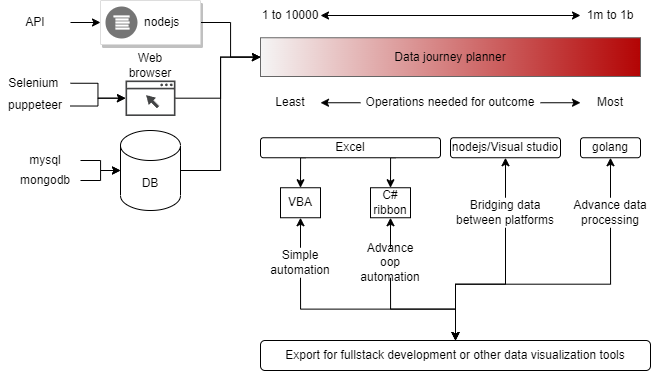

The diagram above was exported from draw.io. Its source (the exported page's mxGraphModel, read from the mxfile embedded in the PNG):
<mxGraphModel dx="1203" dy="658" grid="1" gridSize="10" guides="1" tooltips="1" connect="1" arrows="1" fold="1" page="1" pageScale="1" pageWidth="850" pageHeight="1100" math="0" shadow="0">
  <root>
    <mxCell id="0" />
    <mxCell id="1" parent="0" />
    <mxCell id="PuDUwqfiVcDbHEPfnQgp-25" style="edgeStyle=orthogonalEdgeStyle;rounded=0;orthogonalLoop=1;jettySize=auto;html=1;exitX=1;exitY=0.5;exitDx=0;exitDy=0;exitPerimeter=0;entryX=0;entryY=0.5;entryDx=0;entryDy=0;" edge="1" parent="1" source="PuDUwqfiVcDbHEPfnQgp-1" target="PuDUwqfiVcDbHEPfnQgp-22">
      <mxGeometry relative="1" as="geometry" />
    </mxCell>
    <mxCell id="PuDUwqfiVcDbHEPfnQgp-1" value="DB" style="shape=cylinder3;whiteSpace=wrap;html=1;boundedLbl=1;backgroundOutline=1;size=15;" vertex="1" parent="1">
      <mxGeometry x="160" y="210" width="60" height="80" as="geometry" />
    </mxCell>
    <mxCell id="PuDUwqfiVcDbHEPfnQgp-8" value="" style="group" vertex="1" connectable="0" parent="1">
      <mxGeometry x="160" y="130" width="60" height="65.5" as="geometry" />
    </mxCell>
    <mxCell id="PuDUwqfiVcDbHEPfnQgp-6" value="" style="sketch=0;pointerEvents=1;shadow=0;dashed=0;html=1;strokeColor=none;fillColor=#434445;aspect=fixed;labelPosition=center;verticalLabelPosition=bottom;verticalAlign=top;align=center;outlineConnect=0;shape=mxgraph.vvd.web_browser;" vertex="1" parent="PuDUwqfiVcDbHEPfnQgp-8">
      <mxGeometry x="5" y="30" width="50" height="35.5" as="geometry" />
    </mxCell>
    <mxCell id="PuDUwqfiVcDbHEPfnQgp-7" value="Web browser" style="text;html=1;strokeColor=none;fillColor=none;align=center;verticalAlign=middle;whiteSpace=wrap;rounded=0;" vertex="1" parent="PuDUwqfiVcDbHEPfnQgp-8">
      <mxGeometry width="60" height="30" as="geometry" />
    </mxCell>
    <mxCell id="PuDUwqfiVcDbHEPfnQgp-12" style="edgeStyle=orthogonalEdgeStyle;rounded=0;orthogonalLoop=1;jettySize=auto;html=1;exitX=1;exitY=0.5;exitDx=0;exitDy=0;" edge="1" parent="1" source="PuDUwqfiVcDbHEPfnQgp-9" target="PuDUwqfiVcDbHEPfnQgp-6">
      <mxGeometry relative="1" as="geometry" />
    </mxCell>
    <mxCell id="PuDUwqfiVcDbHEPfnQgp-9" value="Selenium&amp;nbsp;&lt;br&gt;" style="text;html=1;strokeColor=none;fillColor=none;align=center;verticalAlign=middle;whiteSpace=wrap;rounded=0;" vertex="1" parent="1">
      <mxGeometry x="40" y="152.75" width="70" height="20" as="geometry" />
    </mxCell>
    <mxCell id="PuDUwqfiVcDbHEPfnQgp-13" style="edgeStyle=orthogonalEdgeStyle;rounded=0;orthogonalLoop=1;jettySize=auto;html=1;exitX=1;exitY=0.5;exitDx=0;exitDy=0;" edge="1" parent="1" source="PuDUwqfiVcDbHEPfnQgp-11" target="PuDUwqfiVcDbHEPfnQgp-6">
      <mxGeometry relative="1" as="geometry" />
    </mxCell>
    <mxCell id="PuDUwqfiVcDbHEPfnQgp-11" value="puppeteer" style="text;html=1;strokeColor=none;fillColor=none;align=center;verticalAlign=middle;whiteSpace=wrap;rounded=0;" vertex="1" parent="1">
      <mxGeometry x="40" y="175.5" width="70" height="20" as="geometry" />
    </mxCell>
    <mxCell id="PuDUwqfiVcDbHEPfnQgp-16" style="edgeStyle=orthogonalEdgeStyle;rounded=0;orthogonalLoop=1;jettySize=auto;html=1;exitX=1;exitY=0.5;exitDx=0;exitDy=0;entryX=0;entryY=0.5;entryDx=0;entryDy=0;entryPerimeter=0;" edge="1" parent="1" source="PuDUwqfiVcDbHEPfnQgp-14" target="PuDUwqfiVcDbHEPfnQgp-1">
      <mxGeometry relative="1" as="geometry" />
    </mxCell>
    <mxCell id="PuDUwqfiVcDbHEPfnQgp-14" value="mysql" style="text;html=1;strokeColor=none;fillColor=none;align=center;verticalAlign=middle;whiteSpace=wrap;rounded=0;" vertex="1" parent="1">
      <mxGeometry x="50" y="230" width="70" height="20" as="geometry" />
    </mxCell>
    <mxCell id="PuDUwqfiVcDbHEPfnQgp-17" style="edgeStyle=orthogonalEdgeStyle;rounded=0;orthogonalLoop=1;jettySize=auto;html=1;exitX=1;exitY=0.5;exitDx=0;exitDy=0;entryX=0;entryY=0.5;entryDx=0;entryDy=0;entryPerimeter=0;" edge="1" parent="1" source="PuDUwqfiVcDbHEPfnQgp-15" target="PuDUwqfiVcDbHEPfnQgp-1">
      <mxGeometry relative="1" as="geometry" />
    </mxCell>
    <mxCell id="PuDUwqfiVcDbHEPfnQgp-15" value="mongodb" style="text;html=1;strokeColor=none;fillColor=none;align=center;verticalAlign=middle;whiteSpace=wrap;rounded=0;" vertex="1" parent="1">
      <mxGeometry x="50" y="250" width="70" height="20" as="geometry" />
    </mxCell>
    <mxCell id="PuDUwqfiVcDbHEPfnQgp-23" style="edgeStyle=orthogonalEdgeStyle;rounded=0;orthogonalLoop=1;jettySize=auto;html=1;exitX=1;exitY=0.5;exitDx=0;exitDy=0;entryX=0;entryY=0.5;entryDx=0;entryDy=0;" edge="1" parent="1" source="PuDUwqfiVcDbHEPfnQgp-18" target="PuDUwqfiVcDbHEPfnQgp-22">
      <mxGeometry relative="1" as="geometry" />
    </mxCell>
    <mxCell id="PuDUwqfiVcDbHEPfnQgp-18" value="" style="strokeColor=#dddddd;shadow=1;strokeWidth=1;rounded=1;absoluteArcSize=1;arcSize=2;" vertex="1" parent="1">
      <mxGeometry x="140" y="80" width="100" height="44" as="geometry" />
    </mxCell>
    <mxCell id="PuDUwqfiVcDbHEPfnQgp-19" value="nodejs" style="sketch=0;dashed=0;connectable=0;html=1;fillColor=#757575;strokeColor=none;shape=mxgraph.gcp2.logs_api;part=1;labelPosition=right;verticalLabelPosition=middle;align=left;verticalAlign=middle;spacingLeft=5;fontSize=12;" vertex="1" parent="PuDUwqfiVcDbHEPfnQgp-18">
      <mxGeometry y="0.5" width="32" height="32" relative="1" as="geometry">
        <mxPoint x="5" y="-16" as="offset" />
      </mxGeometry>
    </mxCell>
    <mxCell id="PuDUwqfiVcDbHEPfnQgp-21" style="edgeStyle=orthogonalEdgeStyle;rounded=0;orthogonalLoop=1;jettySize=auto;html=1;exitX=1;exitY=0.5;exitDx=0;exitDy=0;entryX=0;entryY=0.5;entryDx=0;entryDy=0;" edge="1" parent="1" source="PuDUwqfiVcDbHEPfnQgp-20" target="PuDUwqfiVcDbHEPfnQgp-18">
      <mxGeometry relative="1" as="geometry" />
    </mxCell>
    <mxCell id="PuDUwqfiVcDbHEPfnQgp-20" value="API" style="text;html=1;strokeColor=none;fillColor=none;align=center;verticalAlign=middle;whiteSpace=wrap;rounded=0;" vertex="1" parent="1">
      <mxGeometry x="40" y="92" width="70" height="20" as="geometry" />
    </mxCell>
    <mxCell id="PuDUwqfiVcDbHEPfnQgp-22" value="Data journey planner" style="rounded=0;whiteSpace=wrap;html=1;fillColor=#f5f5f5;gradientColor=#B30404;strokeColor=#666666;gradientDirection=east;" vertex="1" parent="1">
      <mxGeometry x="300" y="117.25" width="380" height="38.75" as="geometry" />
    </mxCell>
    <mxCell id="PuDUwqfiVcDbHEPfnQgp-24" style="edgeStyle=orthogonalEdgeStyle;rounded=0;orthogonalLoop=1;jettySize=auto;html=1;entryX=0;entryY=0.5;entryDx=0;entryDy=0;" edge="1" parent="1" source="PuDUwqfiVcDbHEPfnQgp-6" target="PuDUwqfiVcDbHEPfnQgp-22">
      <mxGeometry relative="1" as="geometry">
        <Array as="points">
          <mxPoint x="260" y="178" />
          <mxPoint x="260" y="137" />
        </Array>
      </mxGeometry>
    </mxCell>
    <mxCell id="PuDUwqfiVcDbHEPfnQgp-26" value="1 to 10000" style="text;html=1;strokeColor=none;fillColor=none;align=center;verticalAlign=middle;whiteSpace=wrap;rounded=0;" vertex="1" parent="1">
      <mxGeometry x="300" y="80" width="60" height="30" as="geometry" />
    </mxCell>
    <mxCell id="PuDUwqfiVcDbHEPfnQgp-27" value="1m to 1b" style="text;html=1;strokeColor=none;fillColor=none;align=center;verticalAlign=middle;whiteSpace=wrap;rounded=0;" vertex="1" parent="1">
      <mxGeometry x="620" y="80" width="60" height="30" as="geometry" />
    </mxCell>
    <mxCell id="PuDUwqfiVcDbHEPfnQgp-28" value="" style="endArrow=classic;startArrow=classic;html=1;rounded=0;exitX=1;exitY=0.5;exitDx=0;exitDy=0;" edge="1" parent="1" source="PuDUwqfiVcDbHEPfnQgp-26" target="PuDUwqfiVcDbHEPfnQgp-27">
      <mxGeometry width="50" height="50" relative="1" as="geometry">
        <mxPoint x="460" y="57.25" as="sourcePoint" />
        <mxPoint x="510" y="7.25" as="targetPoint" />
      </mxGeometry>
    </mxCell>
    <mxCell id="PuDUwqfiVcDbHEPfnQgp-33" style="edgeStyle=orthogonalEdgeStyle;rounded=0;orthogonalLoop=1;jettySize=auto;html=1;exitX=1;exitY=0.5;exitDx=0;exitDy=0;" edge="1" parent="1" source="PuDUwqfiVcDbHEPfnQgp-29" target="PuDUwqfiVcDbHEPfnQgp-32">
      <mxGeometry relative="1" as="geometry" />
    </mxCell>
    <mxCell id="PuDUwqfiVcDbHEPfnQgp-35" style="edgeStyle=orthogonalEdgeStyle;rounded=0;orthogonalLoop=1;jettySize=auto;html=1;exitX=0;exitY=0.5;exitDx=0;exitDy=0;entryX=1;entryY=0.5;entryDx=0;entryDy=0;" edge="1" parent="1" source="PuDUwqfiVcDbHEPfnQgp-29" target="PuDUwqfiVcDbHEPfnQgp-31">
      <mxGeometry relative="1" as="geometry" />
    </mxCell>
    <mxCell id="PuDUwqfiVcDbHEPfnQgp-29" value="Operations needed for outcome" style="text;html=1;strokeColor=none;fillColor=none;align=center;verticalAlign=middle;whiteSpace=wrap;rounded=0;" vertex="1" parent="1">
      <mxGeometry x="400" y="167.25" width="180" height="30" as="geometry" />
    </mxCell>
    <mxCell id="PuDUwqfiVcDbHEPfnQgp-31" value="Least" style="text;html=1;strokeColor=none;fillColor=none;align=center;verticalAlign=middle;whiteSpace=wrap;rounded=0;" vertex="1" parent="1">
      <mxGeometry x="300" y="167.25" width="60" height="30" as="geometry" />
    </mxCell>
    <mxCell id="PuDUwqfiVcDbHEPfnQgp-32" value="Most" style="text;html=1;strokeColor=none;fillColor=none;align=center;verticalAlign=middle;whiteSpace=wrap;rounded=0;" vertex="1" parent="1">
      <mxGeometry x="620" y="167.25" width="60" height="30" as="geometry" />
    </mxCell>
    <mxCell id="PuDUwqfiVcDbHEPfnQgp-39" style="edgeStyle=orthogonalEdgeStyle;rounded=0;orthogonalLoop=1;jettySize=auto;html=1;exitX=0.25;exitY=1;exitDx=0;exitDy=0;entryX=0.5;entryY=0;entryDx=0;entryDy=0;" edge="1" parent="1" source="PuDUwqfiVcDbHEPfnQgp-36" target="PuDUwqfiVcDbHEPfnQgp-37">
      <mxGeometry relative="1" as="geometry" />
    </mxCell>
    <mxCell id="PuDUwqfiVcDbHEPfnQgp-43" style="edgeStyle=orthogonalEdgeStyle;rounded=0;orthogonalLoop=1;jettySize=auto;html=1;exitX=0.75;exitY=1;exitDx=0;exitDy=0;entryX=0.5;entryY=0;entryDx=0;entryDy=0;" edge="1" parent="1" source="PuDUwqfiVcDbHEPfnQgp-36" target="PuDUwqfiVcDbHEPfnQgp-42">
      <mxGeometry relative="1" as="geometry" />
    </mxCell>
    <mxCell id="PuDUwqfiVcDbHEPfnQgp-36" value="Excel" style="rounded=1;whiteSpace=wrap;html=1;gradientDirection=east;" vertex="1" parent="1">
      <mxGeometry x="300" y="217.25" width="180" height="20" as="geometry" />
    </mxCell>
    <mxCell id="PuDUwqfiVcDbHEPfnQgp-37" value="VBA" style="rounded=0;whiteSpace=wrap;html=1;gradientDirection=east;" vertex="1" parent="1">
      <mxGeometry x="320" y="267.25" width="40" height="30" as="geometry" />
    </mxCell>
    <mxCell id="PuDUwqfiVcDbHEPfnQgp-41" style="edgeStyle=orthogonalEdgeStyle;rounded=0;orthogonalLoop=1;jettySize=auto;html=1;exitX=0.5;exitY=0;exitDx=0;exitDy=0;entryX=0.5;entryY=1;entryDx=0;entryDy=0;" edge="1" parent="1" source="PuDUwqfiVcDbHEPfnQgp-40" target="PuDUwqfiVcDbHEPfnQgp-37">
      <mxGeometry relative="1" as="geometry" />
    </mxCell>
    <mxCell id="PuDUwqfiVcDbHEPfnQgp-56" style="edgeStyle=orthogonalEdgeStyle;rounded=0;orthogonalLoop=1;jettySize=auto;html=1;exitX=0.5;exitY=1;exitDx=0;exitDy=0;entryX=0.5;entryY=0;entryDx=0;entryDy=0;" edge="1" parent="1" source="PuDUwqfiVcDbHEPfnQgp-40" target="PuDUwqfiVcDbHEPfnQgp-55">
      <mxGeometry relative="1" as="geometry" />
    </mxCell>
    <mxCell id="PuDUwqfiVcDbHEPfnQgp-40" value="Simple automation" style="text;html=1;strokeColor=none;fillColor=none;align=center;verticalAlign=middle;whiteSpace=wrap;rounded=0;" vertex="1" parent="1">
      <mxGeometry x="310" y="327.25" width="60" height="30" as="geometry" />
    </mxCell>
    <mxCell id="PuDUwqfiVcDbHEPfnQgp-42" value="C# ribbon" style="rounded=0;whiteSpace=wrap;html=1;gradientDirection=east;" vertex="1" parent="1">
      <mxGeometry x="410" y="267.25" width="40" height="30" as="geometry" />
    </mxCell>
    <mxCell id="PuDUwqfiVcDbHEPfnQgp-45" style="edgeStyle=orthogonalEdgeStyle;rounded=0;orthogonalLoop=1;jettySize=auto;html=1;exitX=0.5;exitY=0;exitDx=0;exitDy=0;entryX=0.5;entryY=1;entryDx=0;entryDy=0;" edge="1" parent="1" source="PuDUwqfiVcDbHEPfnQgp-44" target="PuDUwqfiVcDbHEPfnQgp-42">
      <mxGeometry relative="1" as="geometry" />
    </mxCell>
    <mxCell id="PuDUwqfiVcDbHEPfnQgp-57" style="edgeStyle=orthogonalEdgeStyle;rounded=0;orthogonalLoop=1;jettySize=auto;html=1;exitX=0.5;exitY=1;exitDx=0;exitDy=0;entryX=0.5;entryY=0;entryDx=0;entryDy=0;" edge="1" parent="1" source="PuDUwqfiVcDbHEPfnQgp-44" target="PuDUwqfiVcDbHEPfnQgp-55">
      <mxGeometry relative="1" as="geometry" />
    </mxCell>
    <mxCell id="PuDUwqfiVcDbHEPfnQgp-44" value="Advance oop automation" style="text;html=1;strokeColor=none;fillColor=none;align=center;verticalAlign=middle;whiteSpace=wrap;rounded=0;" vertex="1" parent="1">
      <mxGeometry x="400" y="327.25" width="60" height="30" as="geometry" />
    </mxCell>
    <mxCell id="PuDUwqfiVcDbHEPfnQgp-47" value="nodejs/Visual studio" style="rounded=1;whiteSpace=wrap;html=1;gradientDirection=east;" vertex="1" parent="1">
      <mxGeometry x="490" y="217.25" width="110" height="20" as="geometry" />
    </mxCell>
    <mxCell id="PuDUwqfiVcDbHEPfnQgp-49" style="edgeStyle=orthogonalEdgeStyle;rounded=0;orthogonalLoop=1;jettySize=auto;html=1;entryX=0.5;entryY=1;entryDx=0;entryDy=0;" edge="1" parent="1" source="PuDUwqfiVcDbHEPfnQgp-48" target="PuDUwqfiVcDbHEPfnQgp-47">
      <mxGeometry relative="1" as="geometry" />
    </mxCell>
    <mxCell id="PuDUwqfiVcDbHEPfnQgp-58" style="edgeStyle=orthogonalEdgeStyle;rounded=0;orthogonalLoop=1;jettySize=auto;html=1;exitX=0.5;exitY=1;exitDx=0;exitDy=0;entryX=0.5;entryY=0;entryDx=0;entryDy=0;" edge="1" parent="1" source="PuDUwqfiVcDbHEPfnQgp-48" target="PuDUwqfiVcDbHEPfnQgp-55">
      <mxGeometry relative="1" as="geometry" />
    </mxCell>
    <mxCell id="PuDUwqfiVcDbHEPfnQgp-48" value="Bridging data between platforms" style="text;html=1;strokeColor=none;fillColor=none;align=center;verticalAlign=middle;whiteSpace=wrap;rounded=0;" vertex="1" parent="1">
      <mxGeometry x="490" y="277.25" width="110" height="30" as="geometry" />
    </mxCell>
    <mxCell id="PuDUwqfiVcDbHEPfnQgp-50" value="golang" style="rounded=1;whiteSpace=wrap;html=1;gradientDirection=east;" vertex="1" parent="1">
      <mxGeometry x="620" y="217.25" width="60" height="20" as="geometry" />
    </mxCell>
    <mxCell id="PuDUwqfiVcDbHEPfnQgp-52" style="edgeStyle=orthogonalEdgeStyle;rounded=0;orthogonalLoop=1;jettySize=auto;html=1;exitX=0.5;exitY=0;exitDx=0;exitDy=0;entryX=0.5;entryY=1;entryDx=0;entryDy=0;" edge="1" parent="1" source="PuDUwqfiVcDbHEPfnQgp-51" target="PuDUwqfiVcDbHEPfnQgp-50">
      <mxGeometry relative="1" as="geometry" />
    </mxCell>
    <mxCell id="PuDUwqfiVcDbHEPfnQgp-59" style="edgeStyle=orthogonalEdgeStyle;rounded=0;orthogonalLoop=1;jettySize=auto;html=1;exitX=0.5;exitY=1;exitDx=0;exitDy=0;entryX=0.5;entryY=0;entryDx=0;entryDy=0;" edge="1" parent="1" source="PuDUwqfiVcDbHEPfnQgp-51" target="PuDUwqfiVcDbHEPfnQgp-55">
      <mxGeometry relative="1" as="geometry" />
    </mxCell>
    <mxCell id="PuDUwqfiVcDbHEPfnQgp-51" value="Advance data processing" style="text;html=1;strokeColor=none;fillColor=none;align=center;verticalAlign=middle;whiteSpace=wrap;rounded=0;" vertex="1" parent="1">
      <mxGeometry x="595" y="277.25" width="110" height="30" as="geometry" />
    </mxCell>
    <mxCell id="PuDUwqfiVcDbHEPfnQgp-55" value="Export for fullstack development or other data visualization tools" style="rounded=1;whiteSpace=wrap;html=1;gradientDirection=east;" vertex="1" parent="1">
      <mxGeometry x="300" y="420" width="390" height="30" as="geometry" />
    </mxCell>
  </root>
</mxGraphModel>